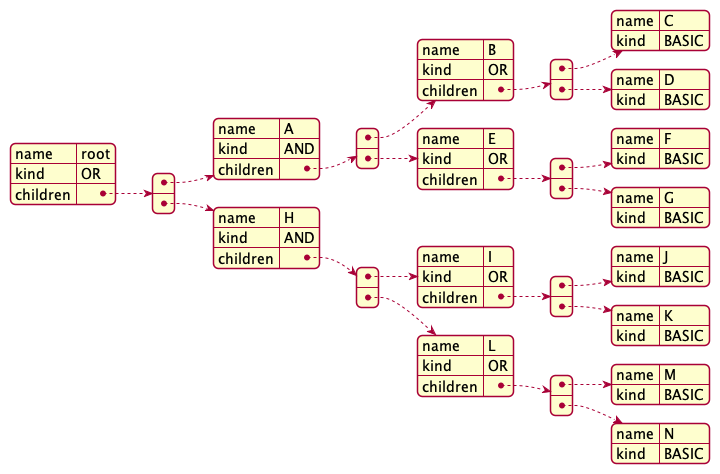

The diagram above was rendered by PlantUML. Its source (embedded in the PNG):
@startjson
{
    "name": "root",
    "kind": "OR",
    "children": [
        {
            "name": "A",
            "kind": "AND",
            "children": [
                {
                    "name": "B",
                    "kind": "OR",
                    "children": [
                        {
                            "name": "C",
                            "kind": "BASIC"
                        },
                        {
                            "name": "D",
                            "kind": "BASIC"
                        }
                    ]
                },
                {
                    "name": "E",
                    "kind": "OR",
                    "children": [
                        {
                            "name": "F",
                            "kind": "BASIC"
                        },
                        {
                            "name": "G",
                            "kind": "BASIC"
                        }
                    ]
                }
            ]
        },
        {
            "name": "H",
            "kind": "AND",
            "children": [
                {
                    "name": "I",
                    "kind": "OR",
                    "children": [
                        {
                            "name": "J",
                            "kind": "BASIC"
                        },
                        {
                            "name": "K",
                            "kind": "BASIC"
                        }
                    ]
                },
                {
                    "name": "L",
                    "kind": "OR",
                    "children": [
                        {
                            "name": "M",
                            "kind": "BASIC"
                        },
                        {
                            "name": "N",
                            "kind": "BASIC"
                        }
                    ]
                }
            ]
        }
    ]
}
@endjson